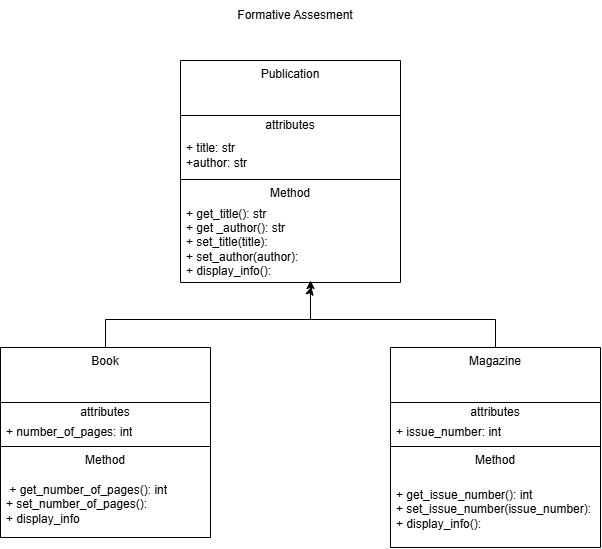

The diagram above was exported from draw.io. Its source (the exported page's mxGraphModel, read from the mxfile embedded in the PNG):
<mxGraphModel dx="977" dy="588" grid="1" gridSize="10" guides="1" tooltips="1" connect="1" arrows="1" fold="1" page="1" pageScale="1" pageWidth="850" pageHeight="1100" math="0" shadow="0">
  <root>
    <mxCell id="0" />
    <mxCell id="1" parent="0" />
    <mxCell id="joC-ok1GMWlkzofFWCdA-1" parent="1" style="swimlane;fontStyle=0;align=center;verticalAlign=top;childLayout=stackLayout;horizontal=1;startSize=55;horizontalStack=0;resizeParent=1;resizeParentMax=0;resizeLast=0;collapsible=0;marginBottom=0;html=1;whiteSpace=wrap;" value="Publication" vertex="1">
      <mxGeometry height="222" width="220" x="300" y="80" as="geometry" />
    </mxCell>
    <mxCell id="joC-ok1GMWlkzofFWCdA-2" parent="joC-ok1GMWlkzofFWCdA-1" style="text;html=1;strokeColor=none;fillColor=none;align=center;verticalAlign=middle;spacingLeft=4;spacingRight=4;overflow=hidden;rotatable=0;points=[[0,0.5],[1,0.5]];portConstraint=eastwest;whiteSpace=wrap;" value="attributes" vertex="1">
      <mxGeometry height="20" width="220" y="55" as="geometry" />
    </mxCell>
    <mxCell id="joC-ok1GMWlkzofFWCdA-3" parent="joC-ok1GMWlkzofFWCdA-1" style="text;html=1;strokeColor=none;fillColor=none;align=left;verticalAlign=middle;spacingLeft=4;spacingRight=4;overflow=hidden;rotatable=0;points=[[0,0.5],[1,0.5]];portConstraint=eastwest;whiteSpace=wrap;" value="+ title: str&lt;div&gt;+author: str&lt;/div&gt;" vertex="1">
      <mxGeometry height="40" width="220" y="75" as="geometry" />
    </mxCell>
    <mxCell id="joC-ok1GMWlkzofFWCdA-6" parent="joC-ok1GMWlkzofFWCdA-1" style="line;strokeWidth=1;fillColor=none;align=left;verticalAlign=middle;spacingTop=-1;spacingLeft=3;spacingRight=3;rotatable=0;labelPosition=right;points=[];portConstraint=eastwest;labelPerimeter=1;" value="" vertex="1">
      <mxGeometry height="8" width="220" y="115" as="geometry" />
    </mxCell>
    <mxCell id="joC-ok1GMWlkzofFWCdA-7" parent="joC-ok1GMWlkzofFWCdA-1" style="text;html=1;strokeColor=none;fillColor=none;align=center;verticalAlign=middle;spacingLeft=4;spacingRight=4;overflow=hidden;rotatable=0;points=[[0,0.5],[1,0.5]];portConstraint=eastwest;whiteSpace=wrap;" value="Method" vertex="1">
      <mxGeometry height="20" width="220" y="123" as="geometry" />
    </mxCell>
    <mxCell id="joC-ok1GMWlkzofFWCdA-8" parent="joC-ok1GMWlkzofFWCdA-1" style="text;html=1;strokeColor=none;fillColor=none;align=left;verticalAlign=middle;spacingLeft=4;spacingRight=4;overflow=hidden;rotatable=0;points=[[0,0.5],[1,0.5]];portConstraint=eastwest;whiteSpace=wrap;" value="+ get_title(): str&lt;div&gt;+ get _author(): str&lt;/div&gt;&lt;div&gt;+ set_title(title):&lt;/div&gt;&lt;div&gt;+ set_author(author):&amp;nbsp;&lt;/div&gt;&lt;div&gt;+ display_info():&amp;nbsp;&lt;/div&gt;" vertex="1">
      <mxGeometry height="79" width="220" y="143" as="geometry" />
    </mxCell>
    <mxCell id="VRCHAK5SmLDWNPw9Blsb-2" edge="1" parent="1" source="joC-ok1GMWlkzofFWCdA-9" style="edgeStyle=orthogonalEdgeStyle;rounded=0;orthogonalLoop=1;jettySize=auto;html=1;defaultLabelBackgroundColor=gap;">
      <mxGeometry relative="1" x="-0.4412" as="geometry">
        <Array as="points">
          <mxPoint x="225" y="339" />
          <mxPoint x="430" y="339" />
          <mxPoint x="430" y="310" />
        </Array>
        <mxPoint x="430" y="300" as="targetPoint" />
      </mxGeometry>
    </mxCell>
    <mxCell id="joC-ok1GMWlkzofFWCdA-9" parent="1" style="swimlane;fontStyle=0;align=center;verticalAlign=top;childLayout=stackLayout;horizontal=1;startSize=55;horizontalStack=0;resizeParent=1;resizeParentMax=0;resizeLast=0;collapsible=0;marginBottom=0;html=1;whiteSpace=wrap;" value="Book" vertex="1">
      <mxGeometry height="190" width="210" x="120" y="367" as="geometry" />
    </mxCell>
    <mxCell id="joC-ok1GMWlkzofFWCdA-10" parent="joC-ok1GMWlkzofFWCdA-9" style="text;html=1;strokeColor=none;fillColor=none;align=center;verticalAlign=middle;spacingLeft=4;spacingRight=4;overflow=hidden;rotatable=0;points=[[0,0.5],[1,0.5]];portConstraint=eastwest;whiteSpace=wrap;" value="attributes" vertex="1">
      <mxGeometry height="20" width="210" y="55" as="geometry" />
    </mxCell>
    <mxCell id="joC-ok1GMWlkzofFWCdA-11" parent="joC-ok1GMWlkzofFWCdA-9" style="text;html=1;strokeColor=none;fillColor=none;align=left;verticalAlign=middle;spacingLeft=4;spacingRight=4;overflow=hidden;rotatable=0;points=[[0,0.5],[1,0.5]];portConstraint=eastwest;whiteSpace=wrap;" value="+ number_of_pages: int" vertex="1">
      <mxGeometry height="20" width="210" y="75" as="geometry" />
    </mxCell>
    <mxCell id="joC-ok1GMWlkzofFWCdA-14" parent="joC-ok1GMWlkzofFWCdA-9" style="line;strokeWidth=1;fillColor=none;align=left;verticalAlign=middle;spacingTop=-1;spacingLeft=3;spacingRight=3;rotatable=0;labelPosition=right;points=[];portConstraint=eastwest;labelPerimeter=1;" value="" vertex="1">
      <mxGeometry height="8" width="210" y="95" as="geometry" />
    </mxCell>
    <mxCell id="joC-ok1GMWlkzofFWCdA-15" parent="joC-ok1GMWlkzofFWCdA-9" style="text;html=1;strokeColor=none;fillColor=none;align=center;verticalAlign=middle;spacingLeft=4;spacingRight=4;overflow=hidden;rotatable=0;points=[[0,0.5],[1,0.5]];portConstraint=eastwest;whiteSpace=wrap;" value="Method" vertex="1">
      <mxGeometry height="20" width="210" y="103" as="geometry" />
    </mxCell>
    <mxCell id="joC-ok1GMWlkzofFWCdA-16" parent="joC-ok1GMWlkzofFWCdA-9" style="text;html=1;strokeColor=none;fillColor=none;align=left;verticalAlign=middle;spacingLeft=4;spacingRight=4;overflow=hidden;rotatable=0;points=[[0,0.5],[1,0.5]];portConstraint=eastwest;whiteSpace=wrap;" value="&amp;nbsp;+ get_number_of_pages(): int&lt;div&gt;+ set_number_of_pages():&amp;nbsp;&lt;/div&gt;&lt;div&gt;+ display_info&lt;/div&gt;" vertex="1">
      <mxGeometry height="67" width="210" y="123" as="geometry" />
    </mxCell>
    <mxCell id="VRCHAK5SmLDWNPw9Blsb-3" edge="1" parent="1" source="joC-ok1GMWlkzofFWCdA-17" style="edgeStyle=orthogonalEdgeStyle;rounded=0;orthogonalLoop=1;jettySize=auto;html=1;defaultLabelBackgroundColor=gap;entryX=0.595;entryY=1.052;entryDx=0;entryDy=0;entryPerimeter=0;" target="joC-ok1GMWlkzofFWCdA-8">
      <mxGeometry relative="1" x="-0.4061" as="geometry">
        <Array as="points">
          <mxPoint x="615" y="339" />
          <mxPoint x="430" y="339" />
          <mxPoint x="430" y="310" />
        </Array>
        <mxPoint x="519.9999999999998" y="310" as="targetPoint" />
      </mxGeometry>
    </mxCell>
    <mxCell id="joC-ok1GMWlkzofFWCdA-17" parent="1" style="swimlane;fontStyle=0;align=center;verticalAlign=top;childLayout=stackLayout;horizontal=1;startSize=55;horizontalStack=0;resizeParent=1;resizeParentMax=0;resizeLast=0;collapsible=0;marginBottom=0;html=1;whiteSpace=wrap;" value="Magazine" vertex="1">
      <mxGeometry height="200" width="210" x="510" y="367" as="geometry" />
    </mxCell>
    <mxCell id="joC-ok1GMWlkzofFWCdA-18" parent="joC-ok1GMWlkzofFWCdA-17" style="text;html=1;strokeColor=none;fillColor=none;align=center;verticalAlign=middle;spacingLeft=4;spacingRight=4;overflow=hidden;rotatable=0;points=[[0,0.5],[1,0.5]];portConstraint=eastwest;whiteSpace=wrap;" value="attributes" vertex="1">
      <mxGeometry height="20" width="210" y="55" as="geometry" />
    </mxCell>
    <mxCell id="joC-ok1GMWlkzofFWCdA-19" parent="joC-ok1GMWlkzofFWCdA-17" style="text;html=1;strokeColor=none;fillColor=none;align=left;verticalAlign=middle;spacingLeft=4;spacingRight=4;overflow=hidden;rotatable=0;points=[[0,0.5],[1,0.5]];portConstraint=eastwest;whiteSpace=wrap;" value="+ issue_number: int" vertex="1">
      <mxGeometry height="20" width="210" y="75" as="geometry" />
    </mxCell>
    <mxCell id="joC-ok1GMWlkzofFWCdA-22" parent="joC-ok1GMWlkzofFWCdA-17" style="line;strokeWidth=1;fillColor=none;align=left;verticalAlign=middle;spacingTop=-1;spacingLeft=3;spacingRight=3;rotatable=0;labelPosition=right;points=[];portConstraint=eastwest;labelPerimeter=1;" value="" vertex="1">
      <mxGeometry height="8" width="210" y="95" as="geometry" />
    </mxCell>
    <mxCell id="joC-ok1GMWlkzofFWCdA-23" parent="joC-ok1GMWlkzofFWCdA-17" style="text;html=1;strokeColor=none;fillColor=none;align=center;verticalAlign=middle;spacingLeft=4;spacingRight=4;overflow=hidden;rotatable=0;points=[[0,0.5],[1,0.5]];portConstraint=eastwest;whiteSpace=wrap;" value="Method" vertex="1">
      <mxGeometry height="20" width="210" y="103" as="geometry" />
    </mxCell>
    <mxCell id="joC-ok1GMWlkzofFWCdA-24" parent="joC-ok1GMWlkzofFWCdA-17" style="text;html=1;strokeColor=none;fillColor=none;align=left;verticalAlign=middle;spacingLeft=4;spacingRight=4;overflow=hidden;rotatable=0;points=[[0,0.5],[1,0.5]];portConstraint=eastwest;whiteSpace=wrap;" value="+ get_issue_number(): int&lt;div&gt;+ set_issue_number(issue_number):&lt;/div&gt;&lt;div&gt;+ display_info():&lt;/div&gt;" vertex="1">
      <mxGeometry height="77" width="210" y="123" as="geometry" />
    </mxCell>
    <mxCell id="joC-ok1GMWlkzofFWCdA-27" parent="1" style="text;html=1;whiteSpace=wrap;strokeColor=none;fillColor=none;align=center;verticalAlign=middle;rounded=0;" value="Formative Assesment" vertex="1">
      <mxGeometry height="30" width="170" x="330" y="20" as="geometry" />
    </mxCell>
  </root>
</mxGraphModel>